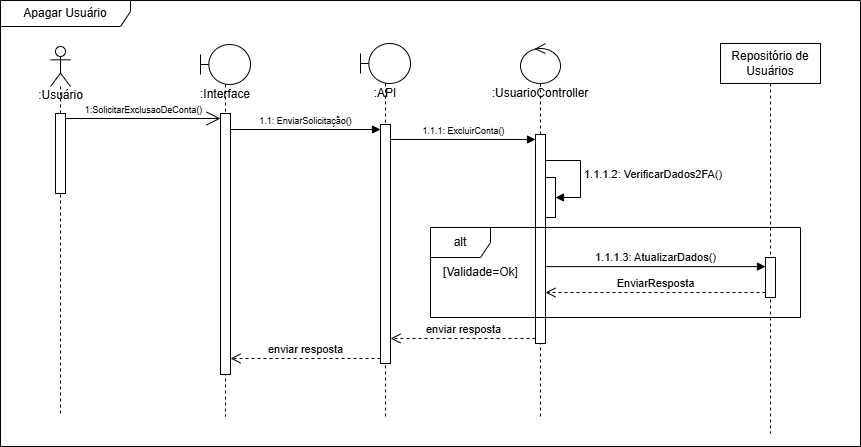

The diagram above was exported from draw.io. Its source (the exported page's mxGraphModel, read from the mxfile embedded in the PNG):
<mxGraphModel dx="1313" dy="764" grid="1" gridSize="10" guides="1" tooltips="1" connect="1" arrows="1" fold="1" page="1" pageScale="1" pageWidth="827" pageHeight="1169" math="0" shadow="0">
  <root>
    <mxCell id="0" />
    <mxCell id="1" parent="0" />
    <object label="&lt;div&gt;&lt;br&gt;&lt;/div&gt;:Usuário" id="TPVHz8wVQf9FJ052up42-14">
      <mxCell style="shape=umlLifeline;perimeter=lifelinePerimeter;html=1;container=1;dropTarget=0;collapsible=0;recursiveResize=0;outlineConnect=0;portConstraint=eastwest;newEdgeStyle={&quot;curved&quot;:0,&quot;rounded&quot;:0};participant=umlActor;size=40;textShadow=0;verticalAlign=top;labelPosition=center;verticalLabelPosition=middle;align=center;spacingTop=21;labelBackgroundColor=none;spacing=2;" parent="1" vertex="1">
        <mxGeometry x="120" y="210" width="20" height="370" as="geometry" />
      </mxCell>
    </object>
    <mxCell id="TPVHz8wVQf9FJ052up42-24" value="" style="html=1;points=[[0,0,0,0,5],[0,1,0,0,-5],[1,0,0,0,5],[1,1,0,0,-5]];perimeter=orthogonalPerimeter;outlineConnect=0;targetShapes=umlLifeline;portConstraint=eastwest;newEdgeStyle={&quot;curved&quot;:0,&quot;rounded&quot;:0};" parent="TPVHz8wVQf9FJ052up42-14" vertex="1">
      <mxGeometry x="5" y="67" width="10" height="80" as="geometry" />
    </mxCell>
    <mxCell id="TPVHz8wVQf9FJ052up42-18" value=":Interface" style="shape=umlLifeline;perimeter=lifelinePerimeter;whiteSpace=wrap;html=1;container=1;dropTarget=0;collapsible=0;recursiveResize=0;outlineConnect=0;portConstraint=eastwest;newEdgeStyle={&quot;curved&quot;:0,&quot;rounded&quot;:0};participant=umlBoundary;spacingTop=36;verticalAlign=top;" parent="1" vertex="1">
      <mxGeometry x="270" y="208" width="50" height="372" as="geometry" />
    </mxCell>
    <mxCell id="TPVHz8wVQf9FJ052up42-32" value="" style="html=1;points=[[0,0,0,0,5],[0,1,0,0,-5],[1,0,0,0,5],[1,1,0,0,-5]];perimeter=orthogonalPerimeter;outlineConnect=0;targetShapes=umlLifeline;portConstraint=eastwest;newEdgeStyle={&quot;curved&quot;:0,&quot;rounded&quot;:0};" parent="TPVHz8wVQf9FJ052up42-18" vertex="1">
      <mxGeometry x="20" y="69" width="10" height="261" as="geometry" />
    </mxCell>
    <mxCell id="TPVHz8wVQf9FJ052up42-21" value=":UsuarioController" style="shape=umlLifeline;perimeter=lifelinePerimeter;whiteSpace=wrap;html=1;container=1;dropTarget=0;collapsible=0;recursiveResize=0;outlineConnect=0;portConstraint=eastwest;newEdgeStyle={&quot;curved&quot;:0,&quot;rounded&quot;:0};participant=umlControl;spacingTop=36;verticalAlign=top;" parent="1" vertex="1">
      <mxGeometry x="590" y="207" width="40" height="373" as="geometry" />
    </mxCell>
    <mxCell id="TPVHz8wVQf9FJ052up42-38" value="" style="html=1;points=[[0,0,0,0,5],[0,1,0,0,-5],[1,0,0,0,5],[1,1,0,0,-5]];perimeter=orthogonalPerimeter;outlineConnect=0;targetShapes=umlLifeline;portConstraint=eastwest;newEdgeStyle={&quot;curved&quot;:0,&quot;rounded&quot;:0};" parent="TPVHz8wVQf9FJ052up42-21" vertex="1">
      <mxGeometry x="15" y="91" width="10" height="209" as="geometry" />
    </mxCell>
    <mxCell id="0lGP4nkzMg404M_NlmMS-4" value="" style="html=1;points=[[0,0,0,0,5],[0,1,0,0,-5],[1,0,0,0,5],[1,1,0,0,-5]];perimeter=orthogonalPerimeter;outlineConnect=0;targetShapes=umlLifeline;portConstraint=eastwest;newEdgeStyle={&quot;curved&quot;:0,&quot;rounded&quot;:0};" vertex="1" parent="TPVHz8wVQf9FJ052up42-21">
      <mxGeometry x="25" y="134" width="10" height="40" as="geometry" />
    </mxCell>
    <mxCell id="0lGP4nkzMg404M_NlmMS-5" value="1.1.1.2: VerificarDados2FA()" style="html=1;align=left;spacingLeft=2;endArrow=block;rounded=0;edgeStyle=orthogonalEdgeStyle;curved=0;rounded=0;" edge="1" target="0lGP4nkzMg404M_NlmMS-4" parent="TPVHz8wVQf9FJ052up42-21">
      <mxGeometry relative="1" as="geometry">
        <mxPoint x="25" y="117" as="sourcePoint" />
        <Array as="points">
          <mxPoint x="60" y="117" />
          <mxPoint x="60" y="154" />
        </Array>
      </mxGeometry>
    </mxCell>
    <mxCell id="TPVHz8wVQf9FJ052up42-23" value="Repositório de Usuários" style="shape=umlLifeline;perimeter=lifelinePerimeter;whiteSpace=wrap;html=1;container=1;dropTarget=0;collapsible=0;recursiveResize=0;outlineConnect=0;portConstraint=eastwest;newEdgeStyle={&quot;curved&quot;:0,&quot;rounded&quot;:0};" parent="1" vertex="1">
      <mxGeometry x="790" y="207" width="100" height="390" as="geometry" />
    </mxCell>
    <mxCell id="TPVHz8wVQf9FJ052up42-56" value="" style="html=1;points=[[0,0,0,0,5],[0,1,0,0,-5],[1,0,0,0,5],[1,1,0,0,-5]];perimeter=orthogonalPerimeter;outlineConnect=0;targetShapes=umlLifeline;portConstraint=eastwest;newEdgeStyle={&quot;curved&quot;:0,&quot;rounded&quot;:0};" parent="TPVHz8wVQf9FJ052up42-23" vertex="1">
      <mxGeometry x="45" y="214" width="10" height="40" as="geometry" />
    </mxCell>
    <mxCell id="TPVHz8wVQf9FJ052up42-25" value="Apagar Usuário" style="shape=umlFrame;whiteSpace=wrap;html=1;pointerEvents=0;width=130;height=26;" parent="1" vertex="1">
      <mxGeometry x="70" y="164" width="860" height="446" as="geometry" />
    </mxCell>
    <mxCell id="TPVHz8wVQf9FJ052up42-26" value="1:SolicitarExclusaoDeConta()" style="endArrow=open;endFill=1;endSize=12;html=1;rounded=0;exitX=1;exitY=0;exitDx=0;exitDy=5;exitPerimeter=0;entryX=0;entryY=0;entryDx=0;entryDy=5;entryPerimeter=0;verticalAlign=bottom;fontSize=9;" parent="1" source="TPVHz8wVQf9FJ052up42-24" target="TPVHz8wVQf9FJ052up42-32" edge="1">
      <mxGeometry width="160" relative="1" as="geometry">
        <mxPoint x="150" y="290" as="sourcePoint" />
        <mxPoint x="270" y="282" as="targetPoint" />
      </mxGeometry>
    </mxCell>
    <mxCell id="TPVHz8wVQf9FJ052up42-39" value=":API" style="shape=umlLifeline;perimeter=lifelinePerimeter;whiteSpace=wrap;html=1;container=1;dropTarget=0;collapsible=0;recursiveResize=0;outlineConnect=0;portConstraint=eastwest;newEdgeStyle={&quot;curved&quot;:0,&quot;rounded&quot;:0};participant=umlBoundary;spacingTop=36;verticalAlign=top;" parent="1" vertex="1">
      <mxGeometry x="430" y="207" width="50" height="373" as="geometry" />
    </mxCell>
    <mxCell id="TPVHz8wVQf9FJ052up42-40" value="" style="html=1;points=[[0,0,0,0,5],[0,1,0,0,-5],[1,0,0,0,5],[1,1,0,0,-5]];perimeter=orthogonalPerimeter;outlineConnect=0;targetShapes=umlLifeline;portConstraint=eastwest;newEdgeStyle={&quot;curved&quot;:0,&quot;rounded&quot;:0};" parent="TPVHz8wVQf9FJ052up42-39" vertex="1">
      <mxGeometry x="20" y="81" width="10" height="239" as="geometry" />
    </mxCell>
    <mxCell id="TPVHz8wVQf9FJ052up42-41" value="1.1: EnviarSolicitação()" style="html=1;verticalAlign=bottom;endArrow=block;curved=0;rounded=0;entryX=0;entryY=0;entryDx=0;entryDy=5;entryPerimeter=0;fontSize=9;" parent="1" source="TPVHz8wVQf9FJ052up42-32" target="TPVHz8wVQf9FJ052up42-40" edge="1">
      <mxGeometry width="80" relative="1" as="geometry">
        <mxPoint x="300" y="291" as="sourcePoint" />
        <mxPoint x="420" y="329" as="targetPoint" />
      </mxGeometry>
    </mxCell>
    <mxCell id="TPVHz8wVQf9FJ052up42-42" value="1.1.1: ExcluirConta()" style="html=1;verticalAlign=bottom;endArrow=block;curved=0;rounded=0;entryX=0;entryY=0;entryDx=0;entryDy=5;entryPerimeter=0;fontSize=9;" parent="1" source="TPVHz8wVQf9FJ052up42-40" target="TPVHz8wVQf9FJ052up42-38" edge="1">
      <mxGeometry width="80" relative="1" as="geometry">
        <mxPoint x="530" y="330" as="sourcePoint" />
        <mxPoint x="610" y="330" as="targetPoint" />
      </mxGeometry>
    </mxCell>
    <mxCell id="TPVHz8wVQf9FJ052up42-55" value="1.1.1.3: AtualizarDados()" style="html=1;verticalAlign=bottom;endArrow=block;curved=0;rounded=0;exitX=0.97;exitY=0.672;exitDx=0;exitDy=0;exitPerimeter=0;" parent="1" target="TPVHz8wVQf9FJ052up42-56" edge="1">
      <mxGeometry width="80" relative="1" as="geometry">
        <mxPoint x="614.7" y="430.08799999999997" as="sourcePoint" />
        <mxPoint x="1010" y="431" as="targetPoint" />
      </mxGeometry>
    </mxCell>
    <mxCell id="TPVHz8wVQf9FJ052up42-57" value="EnviarResposta" style="html=1;verticalAlign=bottom;endArrow=open;dashed=1;endSize=8;curved=0;rounded=0;exitX=0;exitY=1;exitDx=0;exitDy=-5;exitPerimeter=0;" parent="1" source="TPVHz8wVQf9FJ052up42-56" target="TPVHz8wVQf9FJ052up42-38" edge="1">
      <mxGeometry relative="1" as="geometry">
        <mxPoint x="1025" y="461" as="sourcePoint" />
        <mxPoint x="615.04" y="461.0140000000001" as="targetPoint" />
      </mxGeometry>
    </mxCell>
    <mxCell id="TPVHz8wVQf9FJ052up42-60" value="enviar resposta" style="html=1;verticalAlign=bottom;endArrow=open;dashed=1;endSize=8;curved=0;rounded=0;exitX=0;exitY=1;exitDx=0;exitDy=-5;exitPerimeter=0;" parent="1" source="TPVHz8wVQf9FJ052up42-38" target="TPVHz8wVQf9FJ052up42-40" edge="1">
      <mxGeometry relative="1" as="geometry">
        <mxPoint x="590" y="620" as="sourcePoint" />
        <mxPoint x="510" y="620" as="targetPoint" />
      </mxGeometry>
    </mxCell>
    <mxCell id="TPVHz8wVQf9FJ052up42-61" value="enviar resposta" style="html=1;verticalAlign=bottom;endArrow=open;dashed=1;endSize=8;curved=0;rounded=0;exitX=0;exitY=1;exitDx=0;exitDy=-5;exitPerimeter=0;" parent="1" source="TPVHz8wVQf9FJ052up42-40" target="TPVHz8wVQf9FJ052up42-32" edge="1">
      <mxGeometry relative="1" as="geometry">
        <mxPoint x="470" y="650" as="sourcePoint" />
        <mxPoint x="256" y="651" as="targetPoint" />
      </mxGeometry>
    </mxCell>
    <mxCell id="0lGP4nkzMg404M_NlmMS-6" value="alt" style="shape=umlFrame;whiteSpace=wrap;html=1;pointerEvents=0;" vertex="1" parent="1">
      <mxGeometry x="500" y="391" width="370" height="90" as="geometry" />
    </mxCell>
    <mxCell id="0lGP4nkzMg404M_NlmMS-7" value="[Validade=Ok]" style="text;html=1;align=center;verticalAlign=middle;resizable=0;points=[];autosize=1;strokeColor=none;fillColor=none;" vertex="1" parent="1">
      <mxGeometry x="500" y="421" width="100" height="30" as="geometry" />
    </mxCell>
  </root>
</mxGraphModel>